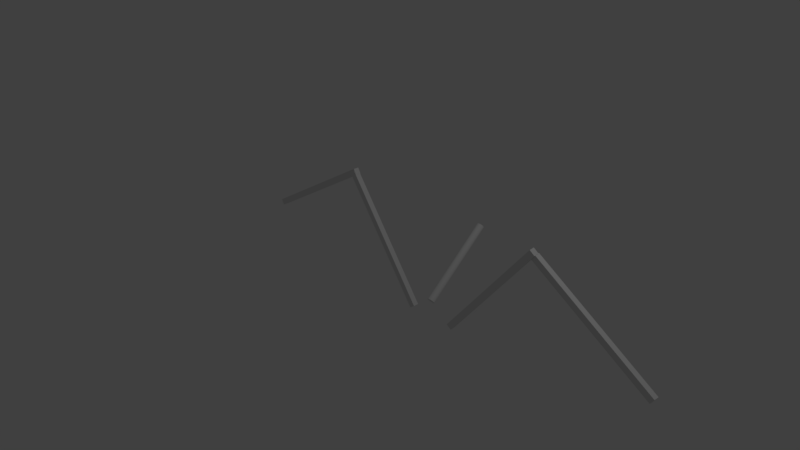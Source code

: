 # Source: directionConstraint.blend  (saved by Blender 2.79.0; exported with 4.5.12 LTS)
import bpy
from mathutils import Matrix  # noqa: F401  (used for matrix-valued properties, if any)

bpy.ops.wm.read_factory_settings(use_empty=True)
scene = bpy.context.scene
scene.name = 'Scene'

# ---- collections
col_collection_1 = bpy.data.collections.new('Collection 1'); scene.collection.children.link(col_collection_1)

# ---- materials (node trees are filled in below, after node groups)
mat_material = bpy.data.materials.new('Material')
mat_material.alpha_threshold = 0.0
mat_material.use_transparent_shadow = False
mat_material.roughness = 0.5
mat_material.line_color = (0.0, 0.0, 0.0, 1.0)

# ---- material node trees

# ---- world
world_world = bpy.data.worlds.new('World'); scene.world = world_world
world_world.color = (0.05088, 0.05088, 0.05088)
world_world.use_sun_shadow = False
world_world.sun_shadow_jitter_overblur = 0.0
world_world.cycles.sampling_method = 'MANUAL'

# ---- cameras
cam_camera = bpy.data.cameras.new('Camera')
cam_camera.clip_end = 100.0
cam_camera.lens = 35.0
cam_camera.sensor_width = 32.0
cam_camera.sensor_height = 18.0
cam_camera.ortho_scale = 7.314
cam_camera.dof.focus_distance = 0.0
cam_camera.dof.aperture_fstop = 128.0

# ---- lights
light_lamp = bpy.data.lights.new('Lamp', 'POINT')
light_lamp.transmission_factor = 0.0
light_lamp.cutoff_distance = 30.0
light_lamp.energy = 100.0
light_lamp.shadow_buffer_clip_start = 1.001
light_lamp.shadow_soft_size = 0.1
light_lamp.shadow_maximum_resolution = 0.006
light_lamp.use_absolute_resolution = True

# ---- meshes
me_cylinder = bpy.data.meshes.new('Cylinder')
me_cylinder.from_pydata([(0.0, 1.0, -1.0), (0.0, 1.0, 1.0), (0.1951, 0.9808, -1.0), (0.1951, 0.9808, 1.0), (0.3827, 0.9239, -1.0), (0.3827, 0.9239, 1.0), (0.5556, 0.8315, -1.0), (0.5556, 0.8315, 1.0), (0.7071, 0.7071, -1.0), (0.7071, 0.7071, 1.0), (0.8315, 0.5556, -1.0), (0.8315, 0.5556, 1.0), (0.9239, 0.3827, -1.0), (0.9239, 0.3827, 1.0), (0.9808, 0.1951, -1.0), (0.9808, 0.1951, 1.0), (1.0, 7.55e-08, -1.0), (1.0, 7.55e-08, 1.0), (0.9808, -0.1951, -1.0), (0.9808, -0.1951, 1.0), (0.9239, -0.3827, -1.0), (0.9239, -0.3827, 1.0), (0.8315, -0.5556, -1.0), (0.8315, -0.5556, 1.0), (0.7071, -0.7071, -1.0), (0.7071, -0.7071, 1.0), (0.5556, -0.8315, -1.0), (0.5556, -0.8315, 1.0), (0.3827, -0.9239, -1.0), (0.3827, -0.9239, 1.0), (0.1951, -0.9808, -1.0), (0.1951, -0.9808, 1.0), (-3.258e-07, -1.0, -1.0), (-3.258e-07, -1.0, 1.0), (-0.1951, -0.9808, -1.0), (-0.1951, -0.9808, 1.0), (-0.3827, -0.9239, -1.0), (-0.3827, -0.9239, 1.0), (-0.5556, -0.8315, -1.0), (-0.5556, -0.8315, 1.0), (-0.7071, -0.7071, -1.0), (-0.7071, -0.7071, 1.0), (-0.8315, -0.5556, -1.0), (-0.8315, -0.5556, 1.0), (-0.9239, -0.3827, -1.0), (-0.9239, -0.3827, 1.0), (-0.9808, -0.1951, -1.0), (-0.9808, -0.1951, 1.0), (-1.0, 9.656e-07, -1.0), (-1.0, 9.656e-07, 1.0), (-0.9808, 0.1951, -1.0), (-0.9808, 0.1951, 1.0), (-0.9239, 0.3827, -1.0), (-0.9239, 0.3827, 1.0), (-0.8315, 0.5556, -1.0), (-0.8315, 0.5556, 1.0), (-0.7071, 0.7071, -1.0), (-0.7071, 0.7071, 1.0), (-0.5556, 0.8315, -1.0), (-0.5556, 0.8315, 1.0), (-0.3827, 0.9239, -1.0), (-0.3827, 0.9239, 1.0), (-0.1951, 0.9808, -1.0), (-0.1951, 0.9808, 1.0)], [], [(0, 1, 3, 2), (2, 3, 5, 4), (4, 5, 7, 6), (6, 7, 9, 8), (8, 9, 11, 10), (10, 11, 13, 12), (12, 13, 15, 14), (14, 15, 17, 16), (16, 17, 19, 18), (18, 19, 21, 20), (20, 21, 23, 22), (22, 23, 25, 24), (24, 25, 27, 26), (26, 27, 29, 28), (28, 29, 31, 30), (30, 31, 33, 32), (32, 33, 35, 34), (34, 35, 37, 36), (36, 37, 39, 38), (38, 39, 41, 40), (40, 41, 43, 42), (42, 43, 45, 44), (44, 45, 47, 46), (46, 47, 49, 48), (48, 49, 51, 50), (50, 51, 53, 52), (52, 53, 55, 54), (54, 55, 57, 56), (56, 57, 59, 58), (58, 59, 61, 60), (3, 1, 63, 61, 59, 57, 55, 53, 51, 49, 47, 45, 43, 41, 39, 37, 35, 33, 31, 29, 27, 25, 23, 21, 19, 17, 15, 13, 11, 9, 7, 5), (60, 61, 63, 62), (62, 63, 1, 0), (0, 2, 4, 6, 8, 10, 12, 14, 16, 18, 20, 22, 24, 26, 28, 30, 32, 34, 36, 38, 40, 42, 44, 46, 48, 50, 52, 54, 56, 58, 60, 62)])
me_cylinder.use_remesh_preserve_volume = False
me_cylinder.use_remesh_preserve_attributes = False
me_cylinder.use_mirror_vertex_groups = False
me_cylinder.update()
me_cube_002 = bpy.data.meshes.new('Cube.002')
me_cube_002.from_pydata([(1.907e-06, 0.9127, -1.173), (1.907e-06, -1.087, -1.173), (-2.0, -1.087, -1.173), (-2.0, 0.9127, -1.173), (2.384e-06, 0.9127, 0.8266), (1.252e-06, -1.087, 0.8266), (-2.0, -1.087, 0.8266), (-2.0, 0.9127, 0.8266)], [], [(0, 1, 2, 3), (4, 7, 6, 5), (0, 4, 5, 1), (1, 5, 6, 2), (2, 6, 7, 3), (4, 0, 3, 7)])
me_cube_002.materials.append(mat_material)
me_cube_002.use_remesh_preserve_volume = False
me_cube_002.use_remesh_preserve_attributes = False
me_cube_002.use_mirror_vertex_groups = False
me_cube_002.update()
me_cube_003 = bpy.data.meshes.new('Cube.003')
me_cube_003.from_pydata([(2.146e-06, 1.129, -1.007), (2.146e-06, -0.8706, -1.007), (-2.0, -0.8706, -1.007), (-2.0, 1.129, -1.007), (2.623e-06, 1.129, 0.9928), (1.49e-06, -0.8706, 0.9928), (-2.0, -0.8706, 0.9928), (-2.0, 1.129, 0.9928)], [], [(0, 1, 2, 3), (4, 7, 6, 5), (0, 4, 5, 1), (1, 5, 6, 2), (2, 6, 7, 3), (4, 0, 3, 7)])
me_cube_003.materials.append(mat_material)
me_cube_003.use_remesh_preserve_volume = False
me_cube_003.use_remesh_preserve_attributes = False
me_cube_003.use_mirror_vertex_groups = False
me_cube_003.update()
me_cube = bpy.data.meshes.new('Cube')
me_cube.from_pydata([(1.907e-06, 0.9127, -1.173), (1.907e-06, -1.087, -1.173), (-2.0, -1.087, -1.173), (-2.0, 0.9127, -1.173), (2.384e-06, 0.9127, 0.8266), (1.252e-06, -1.087, 0.8266), (-2.0, -1.087, 0.8266), (-2.0, 0.9127, 0.8266)], [], [(0, 1, 2, 3), (4, 7, 6, 5), (0, 4, 5, 1), (1, 5, 6, 2), (2, 6, 7, 3), (4, 0, 3, 7)])
me_cube.materials.append(mat_material)
me_cube.use_remesh_preserve_volume = False
me_cube.use_remesh_preserve_attributes = False
me_cube.use_mirror_vertex_groups = False
me_cube.update()
me_cube_001 = bpy.data.meshes.new('Cube.001')
me_cube_001.from_pydata([(2.146e-06, 1.129, -1.007), (2.146e-06, -0.8706, -1.007), (-2.0, -0.8706, -1.007), (-2.0, 1.129, -1.007), (2.623e-06, 1.129, 0.9928), (1.49e-06, -0.8706, 0.9928), (-2.0, -0.8706, 0.9928), (-2.0, 1.129, 0.9928)], [], [(0, 1, 2, 3), (4, 7, 6, 5), (0, 4, 5, 1), (1, 5, 6, 2), (2, 6, 7, 3), (4, 0, 3, 7)])
me_cube_001.materials.append(mat_material)
me_cube_001.use_remesh_preserve_volume = False
me_cube_001.use_remesh_preserve_attributes = False
me_cube_001.use_mirror_vertex_groups = False
me_cube_001.update()

# ---- objects
ob_empty = bpy.data.objects.new('Empty', None)
ob_cylinder = bpy.data.objects.new('Cylinder', me_cylinder)
ob_cube_002 = bpy.data.objects.new('Cube.002', me_cube_002)
ob_cube_003 = bpy.data.objects.new('Cube.003', me_cube_003)
ob_cube = bpy.data.objects.new('Cube', me_cube)
ob_cube_001 = bpy.data.objects.new('Cube.001', me_cube_001)
ob_lamp = bpy.data.objects.new('Lamp', light_lamp)
ob_camera = bpy.data.objects.new('Camera', cam_camera)

# ---- transforms, parenting, visibility, modifiers, constraints
ob_empty.location = (1.119, 0.336, 0.5853)
ob_empty.rotation_euler = (-0.8971, 0.07679, 0.09774)
ob_empty.empty_image_offset = (0.0, 0.0)
ob_empty.lineart.crease_threshold = 0.0
ob_cylinder.parent = ob_empty
ob_cylinder.matrix_parent_inverse = Matrix(((1.0, 0.0, 0.0, -1.119), (0.0, 1.0, 0.0, 0.05246), (0.0, 0.0, 1.0, -0.5853), (0.0, 0.0, 0.0, 1.0)))
ob_cylinder.location = (1.115, 0.4264, 0.4148)
ob_cylinder.rotation_euler = (0.0, 0.0, 5.535)
ob_cylinder.scale = (0.04984, 0.04984, 0.5722)
ob_cylinder.lock_rotation = (True, True, False)
ob_cylinder.lineart.crease_threshold = 0.0
ob_cube_002.location = (1.468, 0.002282, -0.4088)
ob_cube_002.rotation_euler = (-3.206, 2.644, 0.0)
ob_cube_002.scale = (0.9249, -0.03558, -0.04)
ob_cube_002.lock_rotation = (True, False, True)
ob_cube_002.lock_rotations_4d = False
ob_cube_002.empty_display_type = 'ARROWS'
ob_cube_002.lineart.crease_threshold = 0.0
_c = ob_cube_002.constraints.new('TRANSFORM'); _c.name = 'Transformation'
_c.target = ob_cylinder
_c.map_from = 'ROTATION'
_c.map_to = 'ROTATION'
_c.map_to_y_from = 'Z'
_c.from_min_z_rot = -3.142
_c.from_max_z_rot = 3.142
_c.to_min_y_rot = -3.142
_c.to_max_y_rot = 3.142
_c.from_min_x_scale = 0.0
_c.from_min_y_scale = 0.0
_c.from_min_z_scale = 0.0
_c.from_max_x_scale = 0.0
_c.from_max_y_scale = 0.0
_c.from_max_z_scale = 0.0
_c.to_min_x_scale = 0.0
_c.to_min_y_scale = 0.0
_c.to_min_z_scale = 0.0
_c.to_max_x_scale = 0.0
_c.to_max_y_scale = 0.0
_c.to_max_z_scale = 0.0
ob_cube_003.parent = ob_cube_002
ob_cube_003.matrix_parent_inverse = Matrix(((-1.078, 1.627e-07, -0.08699, 1.547), (4.586e-06, 28.11, -4.224e-06, -0.06415), (2.011, -4.079e-06, -24.92, -13.14), (0.0, 0.0, 0.0, 1.0)))
ob_cube_003.location = (3.271, 0.008895, -0.2938)
ob_cube_003.rotation_euler = (-6.098, 8.551, 0.07706)
ob_cube_003.scale = (0.9249, -0.03558, -0.04)
ob_cube_003.lock_rotations_4d = False
ob_cube_003.empty_display_type = 'ARROWS'
ob_cube_003.lineart.crease_threshold = 0.0
_c = ob_cube_003.constraints.new('COPY_ROTATION'); _c.name = 'Copy Rotation'
_c.target = ob_cube_002
_c.use_x = False
_c.use_z = False
_c.mix_mode = 'OFFSET'
_c.use_offset = True
ob_cube.location = (0.8297, -0.003105, -0.4088)
ob_cube.rotation_euler = (0.0, 1.342, 0.0)
ob_cube.scale = (0.9249, -0.03558, -0.04)
ob_cube.lock_rotation = (True, False, True)
ob_cube.lock_rotations_4d = False
ob_cube.empty_display_type = 'ARROWS'
ob_cube.lineart.crease_threshold = 0.0
_c = ob_cube.constraints.new('TRANSFORM'); _c.name = 'Transformation'
_c.active = True
_c.target = ob_cylinder
_c.map_from = 'ROTATION'
_c.map_to = 'ROTATION'
_c.map_to_y_from = 'Z'
_c.from_min_z_rot = -3.142
_c.from_max_z_rot = 3.142
_c.to_min_y_rot = -3.142
_c.to_max_y_rot = 3.142
_c.from_min_x_scale = 0.0
_c.from_min_y_scale = 0.0
_c.from_min_z_scale = 0.0
_c.from_max_x_scale = 0.0
_c.from_max_y_scale = 0.0
_c.from_max_z_scale = 0.0
_c.to_min_x_scale = 0.0
_c.to_min_y_scale = 0.0
_c.to_min_z_scale = 0.0
_c.to_max_x_scale = 0.0
_c.to_max_y_scale = 0.0
_c.to_max_z_scale = 0.0
ob_cube_001.parent = ob_cube
ob_cube_001.matrix_parent_inverse = Matrix(((1.081, 0.0, 0.0, -0.8971), (0.0, -28.11, 4.217e-06, -0.08728), (0.0, -3.775e-06, -25.0, -10.22), (0.0, 0.0, 0.0, 1.0)))
ob_cube_001.location = (-0.9872, 0.008595, -0.3569)
ob_cube_001.rotation_euler = (0.0, 0.5376, 0.0)
ob_cube_001.scale = (0.9249, -0.03558, -0.04)
ob_cube_001.lock_rotations_4d = False
ob_cube_001.empty_display_type = 'ARROWS'
ob_cube_001.lineart.crease_threshold = 0.0
_c = ob_cube_001.constraints.new('COPY_ROTATION'); _c.name = 'Copy Rotation'
_c.target = ob_cube
_c.use_x = False
_c.use_z = False
_c.mix_mode = 'OFFSET'
_c.use_offset = True
ob_lamp.location = (4.076, 1.005, 5.904)
ob_lamp.rotation_euler = (0.6503, 0.05522, 1.866)
ob_lamp.lock_rotations_4d = False
ob_lamp.empty_display_type = 'ARROWS'
ob_lamp.color = (0.0, 0.0, 0.0, 0.0)
ob_lamp.lineart.crease_threshold = 0.0
ob_camera.location = (7.481, -6.508, 5.344)
ob_camera.rotation_euler = (1.109, 0.0, 0.8149)
ob_camera.lock_rotations_4d = False
ob_camera.empty_display_type = 'ARROWS'
ob_camera.color = (0.0, 0.0, 0.0, 0.0)
ob_camera.display_type = 'WIRE'
ob_camera.lineart.crease_threshold = 0.0

# ---- collection membership
col_collection_1.objects.link(ob_empty)
col_collection_1.objects.link(ob_cylinder)
col_collection_1.objects.link(ob_cube_002)
col_collection_1.objects.link(ob_cube_003)
col_collection_1.objects.link(ob_cube)
col_collection_1.objects.link(ob_cube_001)
col_collection_1.objects.link(ob_lamp)
col_collection_1.objects.link(ob_camera)

# ---- scene / render settings (as saved in the file)
scene.camera = ob_camera
scene.frame_start = 1; scene.frame_end = 250; scene.frame_set(1)
scene.render.engine = 'BLENDER_EEVEE_NEXT'
scene.render.resolution_percentage = 50
scene.render.dither_intensity = 0.0
scene.cycles.use_denoising = False
scene.cycles.samples = 128
scene.cycles.sampling_pattern = 'TABULATED_SOBOL'
scene.cycles.use_adaptive_sampling = False
scene.cycles.use_light_tree = False
scene.cycles.blur_glossy = 0.0
scene.cycles.sample_clamp_indirect = 0.0
scene.view_settings.view_transform = 'Standard'
bpy.context.view_layer.update()
